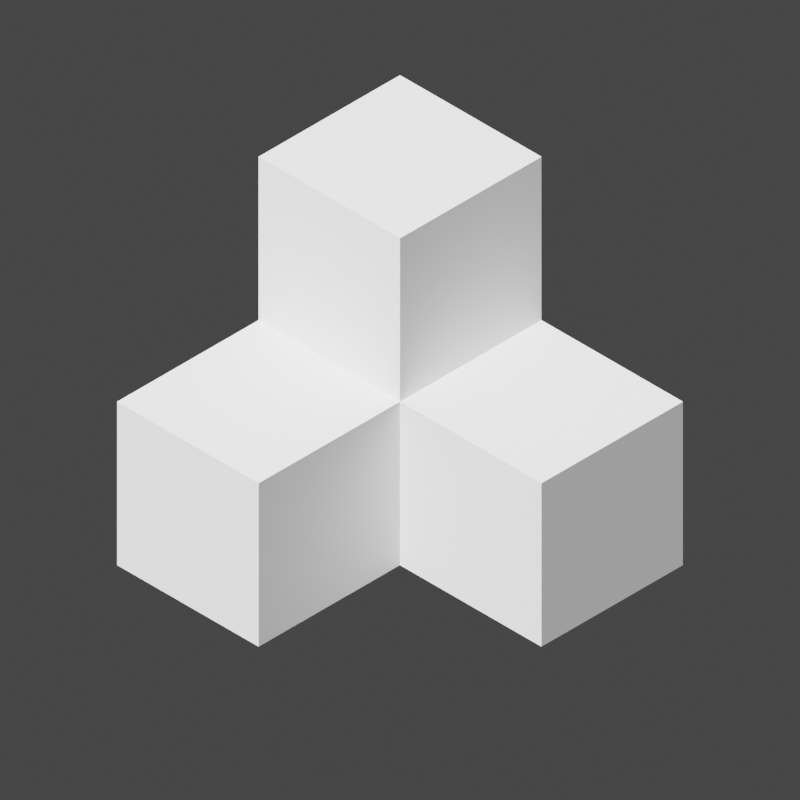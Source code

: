 # Source: item.blend  (saved by Blender 3.0.42; exported with 4.5.12 LTS)
import bpy
from mathutils import Matrix  # noqa: F401  (used for matrix-valued properties, if any)

bpy.ops.wm.read_factory_settings(use_empty=True)
scene = bpy.context.scene
scene.name = 'Scene'

# ---- collections
col_collection = bpy.data.collections.new('Collection'); scene.collection.children.link(col_collection)

# ---- world
world_world = bpy.data.worlds.new('World'); scene.world = world_world
world_world.use_nodes = True; world_world.node_tree.nodes.clear()
_N = world_world.node_tree.nodes; _L = world_world.node_tree.links
n0 = _N.new('ShaderNodeOutputWorld'); n0.name = 'World Output'; n0.location = (300, 300)
n1 = _N.new('ShaderNodeBackground'); n1.name = 'Background'; n1.location = (10, 300)
n1.inputs[0].default_value = (0.05088, 0.05088, 0.05088, 1.0)
_L.new(n1.outputs[0], n0.inputs[0])
n0.is_active_output = True
world_world.color = (0.05088, 0.05088, 0.05088)
world_world.use_sun_shadow = False
world_world.sun_shadow_jitter_overblur = 0.0

# ---- cameras
cam_camera = bpy.data.cameras.new('Camera')
cam_camera.type = 'ORTHO'
cam_camera.clip_end = 100.0
cam_camera.lens = 110.0
cam_camera.ortho_scale = 4.0

# ---- lights
light_light = bpy.data.lights.new('Light', 'SUN')
light_light.transmission_factor = 0.0
light_light.angle = 0.1993
light_light.shadow_soft_size = 0.1
light_light.shadow_cascade_max_distance = 1000.0

# ---- meshes
me_cube_001 = bpy.data.meshes.new('Cube.001')
me_cube_001.from_pydata([(-1.0, -1.0, -1.0), (-1.0, -1.0, 1.0), (-1.0, 1.0, -1.0), (-1.0, 1.0, 1.0), (1.0, -1.0, -1.0), (1.0, -1.0, 1.0), (1.0, 1.0, -1.0), (1.0, 1.0, 1.0)], [], [(0, 1, 3, 2), (2, 3, 7, 6), (6, 7, 5, 4), (4, 5, 1, 0), (2, 6, 4, 0), (7, 3, 1, 5)])
_uv = me_cube_001.uv_layers.new(name='UVMap')
_uv.uv.foreach_set('vector', [0.375, 0.0, 0.625, 0.0, 0.625, 0.25, 0.375, 0.25, 0.375, 0.25, 0.625, 0.25, 0.625, 0.5, 0.375, 0.5, 0.375, 0.5, 0.625, 0.5, 0.625, 0.75, 0.375, 0.75, 0.375, 0.75, 0.625, 0.75, 0.625, 1.0, 0.375, 1.0, 0.125, 0.5, 0.375, 0.5, 0.375, 0.75, 0.125, 0.75, 0.625, 0.5, 0.875, 0.5, 0.875, 0.75, 0.625, 0.75])
me_cube_001.use_remesh_fix_poles = True
me_cube_001.use_remesh_preserve_attributes = False
me_cube_001.update()
me_cube_002 = bpy.data.meshes.new('Cube.002')
me_cube_002.from_pydata([(-1.0, -1.0, -1.0), (-1.0, -1.0, 1.0), (-1.0, 1.0, -1.0), (-1.0, 1.0, 1.0), (1.0, -1.0, -1.0), (1.0, -1.0, 1.0), (1.0, 1.0, -1.0), (1.0, 1.0, 1.0)], [], [(0, 1, 3, 2), (2, 3, 7, 6), (6, 7, 5, 4), (4, 5, 1, 0), (2, 6, 4, 0), (7, 3, 1, 5)])
_uv = me_cube_002.uv_layers.new(name='UVMap')
_uv.uv.foreach_set('vector', [0.375, 0.0, 0.625, 0.0, 0.625, 0.25, 0.375, 0.25, 0.375, 0.25, 0.625, 0.25, 0.625, 0.5, 0.375, 0.5, 0.375, 0.5, 0.625, 0.5, 0.625, 0.75, 0.375, 0.75, 0.375, 0.75, 0.625, 0.75, 0.625, 1.0, 0.375, 1.0, 0.125, 0.5, 0.375, 0.5, 0.375, 0.75, 0.125, 0.75, 0.625, 0.5, 0.875, 0.5, 0.875, 0.75, 0.625, 0.75])
me_cube_002.use_remesh_fix_poles = True
me_cube_002.use_remesh_preserve_attributes = False
me_cube_002.update()
me_cube_007 = bpy.data.meshes.new('Cube.007')
me_cube_007.from_pydata([(-1.0, -1.0, -1.0), (-1.0, -1.0, 1.0), (-1.0, 1.0, -1.0), (-1.0, 1.0, 1.0), (1.0, -1.0, -1.0), (1.0, -1.0, 1.0), (1.0, 1.0, -1.0), (1.0, 1.0, 1.0)], [], [(0, 1, 3, 2), (2, 3, 7, 6), (6, 7, 5, 4), (4, 5, 1, 0), (2, 6, 4, 0), (7, 3, 1, 5)])
_uv = me_cube_007.uv_layers.new(name='UVMap')
_uv.uv.foreach_set('vector', [0.375, 0.0, 0.625, 0.0, 0.625, 0.25, 0.375, 0.25, 0.375, 0.25, 0.625, 0.25, 0.625, 0.5, 0.375, 0.5, 0.375, 0.5, 0.625, 0.5, 0.625, 0.75, 0.375, 0.75, 0.375, 0.75, 0.625, 0.75, 0.625, 1.0, 0.375, 1.0, 0.125, 0.5, 0.375, 0.5, 0.375, 0.75, 0.125, 0.75, 0.625, 0.5, 0.875, 0.5, 0.875, 0.75, 0.625, 0.75])
me_cube_007.use_remesh_fix_poles = True
me_cube_007.use_remesh_preserve_attributes = False
me_cube_007.update()

# ---- objects
ob_light = bpy.data.objects.new('Light', light_light)
ob_camera = bpy.data.objects.new('Camera', cam_camera)
ob_cube = bpy.data.objects.new('Cube', me_cube_001)
ob_cube_001 = bpy.data.objects.new('Cube.001', me_cube_002)
ob_cube_002 = bpy.data.objects.new('Cube.002', me_cube_007)

# ---- transforms, parenting, visibility, modifiers, constraints
ob_light.location = (4.076, 1.005, 5.904)
ob_light.rotation_euler = (0.2455, -0.5886, 1.344)
ob_light.lock_rotations_4d = False
ob_light.empty_display_type = 'ARROWS'
ob_light.color = (0.0, 0.0, 0.0, 0.0)
ob_light.lineart.crease_threshold = 0.0
ob_camera.location = (5.0, -5.0, 5.0)
ob_camera.rotation_euler = (0.9564, 0.0, 0.7854)
ob_camera.lock_rotations_4d = False
ob_camera.empty_display_type = 'ARROWS'
ob_camera.color = (0.0, 0.0, 0.0, 0.0)
ob_camera.display_type = 'WIRE'
ob_camera.lineart.crease_threshold = 0.0
ob_cube.location = (0.0, -1.0, 0.0)
ob_cube.scale = (0.5, 0.5, 0.5)
ob_cube_001.location = (1.0, 0.0, 0.0)
ob_cube_001.scale = (0.5, 0.5, 0.5)
ob_cube_002.location = (0.0, 0.0, 1.0)
ob_cube_002.scale = (0.5, 0.5, 0.5)

# ---- collection membership
col_collection.objects.link(ob_light)
col_collection.objects.link(ob_camera)
col_collection.objects.link(ob_cube)
col_collection.objects.link(ob_cube_001)
col_collection.objects.link(ob_cube_002)

# ---- scene / render settings (as saved in the file)
scene.camera = ob_camera
scene.frame_start = 1; scene.frame_end = 250; scene.frame_set(1)
scene.render.engine = 'BLENDER_EEVEE_NEXT'
scene.render.resolution_x = 64
scene.render.resolution_y = 64
scene.render.film_transparent = True
scene.cycles.sampling_pattern = 'TABULATED_SOBOL'
scene.cycles.use_light_tree = False
scene.view_settings.view_transform = 'Filmic'
bpy.context.view_layer.update()
